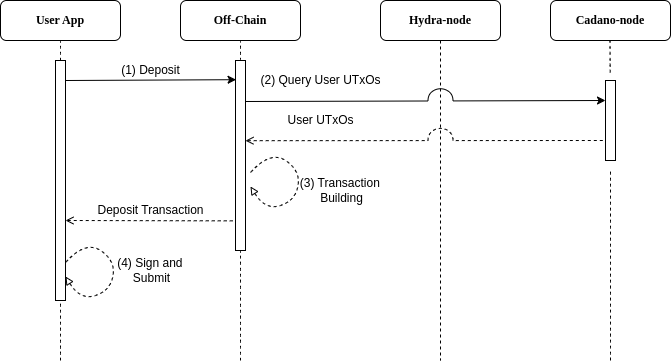

The diagram above was exported from draw.io. Its source (the exported page's mxGraphModel, read from the mxfile embedded in the PNG):
<mxGraphModel dx="1195" dy="604" grid="1" gridSize="10" guides="1" tooltips="1" connect="1" arrows="1" fold="1" page="1" pageScale="1" pageWidth="850" pageHeight="1100" math="0" shadow="0">
  <root>
    <mxCell id="tyXGbgICElT6NKxZWj9B-0" />
    <mxCell id="tyXGbgICElT6NKxZWj9B-1" parent="tyXGbgICElT6NKxZWj9B-0" />
    <mxCell id="mxZP4IWfg0D6mD89hSEB-2" value="" style="endArrow=none;html=1;rounded=0;startArrow=none;startFill=0;endFill=0;dashed=1;exitX=0.5;exitY=1;exitDx=0;exitDy=0;" edge="1" parent="tyXGbgICElT6NKxZWj9B-1" source="mxZP4IWfg0D6mD89hSEB-1">
      <mxGeometry width="50" height="50" relative="1" as="geometry">
        <mxPoint x="365" y="270" as="sourcePoint" />
        <mxPoint x="550" y="480" as="targetPoint" />
      </mxGeometry>
    </mxCell>
    <mxCell id="tyXGbgICElT6NKxZWj9B-2" value="" style="endArrow=none;dashed=1;html=1;rounded=0;startSize=14;endSize=14;sourcePerimeterSpacing=8;targetPerimeterSpacing=8;curved=1;exitX=0.5;exitY=0;exitDx=0;exitDy=0;" edge="1" parent="tyXGbgICElT6NKxZWj9B-1" source="UUJK-17HwmIn9dyb0rDT-0">
      <mxGeometry width="50" height="50" relative="1" as="geometry">
        <mxPoint x="170" y="540" as="sourcePoint" />
        <mxPoint x="170" y="160" as="targetPoint" />
      </mxGeometry>
    </mxCell>
    <mxCell id="tyXGbgICElT6NKxZWj9B-3" value="&lt;font face=&quot;Lucida Console&quot;&gt;&lt;b&gt;User App&lt;/b&gt;&lt;/font&gt;" style="rounded=1;whiteSpace=wrap;html=1;" vertex="1" parent="tyXGbgICElT6NKxZWj9B-1">
      <mxGeometry x="110" y="120" width="120" height="40" as="geometry" />
    </mxCell>
    <mxCell id="tyXGbgICElT6NKxZWj9B-4" value="" style="endArrow=none;dashed=1;html=1;rounded=0;startSize=14;endSize=14;sourcePerimeterSpacing=8;targetPerimeterSpacing=8;curved=1;" edge="1" parent="tyXGbgICElT6NKxZWj9B-1">
      <mxGeometry width="50" height="50" relative="1" as="geometry">
        <mxPoint x="350" y="480" as="sourcePoint" />
        <mxPoint x="350" y="160" as="targetPoint" />
      </mxGeometry>
    </mxCell>
    <mxCell id="tyXGbgICElT6NKxZWj9B-5" value="&lt;font face=&quot;Lucida Console&quot;&gt;&lt;b&gt;Off-Chain&lt;/b&gt;&lt;br&gt;&lt;/font&gt;" style="rounded=1;whiteSpace=wrap;html=1;" vertex="1" parent="tyXGbgICElT6NKxZWj9B-1">
      <mxGeometry x="290" y="120" width="120" height="40" as="geometry" />
    </mxCell>
    <mxCell id="tyXGbgICElT6NKxZWj9B-8" value="" style="endArrow=none;dashed=1;html=1;rounded=0;startSize=14;endSize=14;sourcePerimeterSpacing=8;targetPerimeterSpacing=8;curved=1;" edge="1" parent="tyXGbgICElT6NKxZWj9B-1" source="Z9aOaPK2D-jF3TqcZv8A-3">
      <mxGeometry width="50" height="50" relative="1" as="geometry">
        <mxPoint x="719.5" y="540" as="sourcePoint" />
        <mxPoint x="719.5" y="160" as="targetPoint" />
      </mxGeometry>
    </mxCell>
    <mxCell id="tyXGbgICElT6NKxZWj9B-9" value="&lt;font face=&quot;Lucida Console&quot;&gt;&lt;b&gt;Cadano-node&lt;/b&gt;&lt;br&gt;&lt;/font&gt;" style="rounded=1;whiteSpace=wrap;html=1;" vertex="1" parent="tyXGbgICElT6NKxZWj9B-1">
      <mxGeometry x="660" y="120" width="120" height="40" as="geometry" />
    </mxCell>
    <mxCell id="UUJK-17HwmIn9dyb0rDT-1" value="" style="endArrow=none;dashed=1;html=1;rounded=0;startSize=14;endSize=14;sourcePerimeterSpacing=8;targetPerimeterSpacing=8;curved=1;entryX=0.5;entryY=1;entryDx=0;entryDy=0;" edge="1" parent="tyXGbgICElT6NKxZWj9B-1" target="UUJK-17HwmIn9dyb0rDT-0">
      <mxGeometry width="50" height="50" relative="1" as="geometry">
        <mxPoint x="170" y="480" as="sourcePoint" />
        <mxPoint x="170" y="160" as="targetPoint" />
      </mxGeometry>
    </mxCell>
    <mxCell id="UUJK-17HwmIn9dyb0rDT-0" value="" style="rounded=0;whiteSpace=wrap;html=1;" vertex="1" parent="tyXGbgICElT6NKxZWj9B-1">
      <mxGeometry x="165" y="180" width="10" height="240" as="geometry" />
    </mxCell>
    <mxCell id="rQGZxw8hmFp9b7lQGomY-0" value="" style="endArrow=classic;html=1;rounded=0;entryX=0.057;entryY=0.101;entryDx=0;entryDy=0;entryPerimeter=0;" edge="1" parent="tyXGbgICElT6NKxZWj9B-1" target="rQGZxw8hmFp9b7lQGomY-1">
      <mxGeometry width="50" height="50" relative="1" as="geometry">
        <mxPoint x="175" y="200" as="sourcePoint" />
        <mxPoint x="235" y="200" as="targetPoint" />
      </mxGeometry>
    </mxCell>
    <mxCell id="rQGZxw8hmFp9b7lQGomY-1" value="" style="rounded=0;whiteSpace=wrap;html=1;" vertex="1" parent="tyXGbgICElT6NKxZWj9B-1">
      <mxGeometry x="345" y="180" width="10" height="190" as="geometry" />
    </mxCell>
    <mxCell id="oijLFlyANQaFFZ7rxmJQ-0" value="&lt;font face=&quot;Helvetica&quot; style=&quot;font-size: 12px;&quot;&gt;(1) Deposit&lt;/font&gt;" style="edgeLabel;html=1;align=center;verticalAlign=middle;resizable=0;points=[];" vertex="1" connectable="0" parent="tyXGbgICElT6NKxZWj9B-1">
      <mxGeometry x="260" y="190" as="geometry" />
    </mxCell>
    <mxCell id="Z9aOaPK2D-jF3TqcZv8A-0" value="" style="curved=1;endArrow=none;html=1;rounded=0;startArrow=block;startFill=0;endFill=0;dashed=1;arcSize=1;noJump=1;perimeterSpacing=10;" edge="1" parent="tyXGbgICElT6NKxZWj9B-1">
      <mxGeometry width="50" height="50" relative="1" as="geometry">
        <mxPoint x="360" y="306" as="sourcePoint" />
        <mxPoint x="360" y="292" as="targetPoint" />
        <Array as="points">
          <mxPoint x="375" y="330" />
          <mxPoint x="405" y="320" />
          <mxPoint x="410" y="290" />
          <mxPoint x="380" y="270" />
        </Array>
      </mxGeometry>
    </mxCell>
    <mxCell id="Z9aOaPK2D-jF3TqcZv8A-1" value="&lt;font style=&quot;font-size: 12px;&quot;&gt;(3) Transaction&amp;nbsp;&lt;/font&gt;&lt;div&gt;&lt;font style=&quot;font-size: 12px;&quot;&gt;Building&lt;/font&gt;&lt;/div&gt;" style="edgeLabel;html=1;align=center;verticalAlign=middle;resizable=0;points=[];" vertex="1" connectable="0" parent="Z9aOaPK2D-jF3TqcZv8A-0">
      <mxGeometry x="0.0378" y="-2" relative="1" as="geometry">
        <mxPoint x="40" y="10" as="offset" />
      </mxGeometry>
    </mxCell>
    <mxCell id="Z9aOaPK2D-jF3TqcZv8A-4" value="" style="endArrow=none;dashed=1;html=1;rounded=0;startSize=14;endSize=14;sourcePerimeterSpacing=8;targetPerimeterSpacing=8;curved=1;" edge="1" parent="tyXGbgICElT6NKxZWj9B-1" target="Z9aOaPK2D-jF3TqcZv8A-3">
      <mxGeometry width="50" height="50" relative="1" as="geometry">
        <mxPoint x="720" y="480" as="sourcePoint" />
        <mxPoint x="719.5" y="160" as="targetPoint" />
      </mxGeometry>
    </mxCell>
    <mxCell id="Z9aOaPK2D-jF3TqcZv8A-3" value="" style="rounded=0;whiteSpace=wrap;html=1;" vertex="1" parent="tyXGbgICElT6NKxZWj9B-1">
      <mxGeometry x="715" y="200" width="10" height="80" as="geometry" />
    </mxCell>
    <mxCell id="H18bGKRcvR62yjO5NXik-2" value="&lt;span style=&quot;font-size: 12px;&quot;&gt;(2) Query User UTxOs&lt;/span&gt;" style="edgeLabel;html=1;align=center;verticalAlign=middle;resizable=0;points=[];" vertex="1" connectable="0" parent="tyXGbgICElT6NKxZWj9B-1">
      <mxGeometry x="430" y="200" as="geometry" />
    </mxCell>
    <mxCell id="h3LOJQtrOxz0sU8tw0N3-2" value="&lt;span style=&quot;font-size: 12px;&quot;&gt;User UTxOs&lt;/span&gt;" style="edgeLabel;html=1;align=center;verticalAlign=middle;resizable=0;points=[];" vertex="1" connectable="0" parent="tyXGbgICElT6NKxZWj9B-1">
      <mxGeometry x="430" y="240" as="geometry" />
    </mxCell>
    <mxCell id="D0qcU94FWrp1q737EYnG-1" value="&lt;span style=&quot;font-size: 12px;&quot;&gt;Deposit Transaction&lt;/span&gt;" style="edgeLabel;html=1;align=center;verticalAlign=middle;resizable=0;points=[];" vertex="1" connectable="0" parent="tyXGbgICElT6NKxZWj9B-1">
      <mxGeometry x="260" y="330" as="geometry" />
    </mxCell>
    <mxCell id="5YvwqX-UIT0qYXKgOLhJ-0" value="" style="endArrow=classic;html=1;rounded=0;entryX=0;entryY=0.25;entryDx=0;entryDy=0;jumpStyle=arc;jumpSize=25;" edge="1" parent="tyXGbgICElT6NKxZWj9B-1" target="Z9aOaPK2D-jF3TqcZv8A-3">
      <mxGeometry width="50" height="50" relative="1" as="geometry">
        <mxPoint x="355" y="221" as="sourcePoint" />
        <mxPoint x="510" y="220" as="targetPoint" />
      </mxGeometry>
    </mxCell>
    <mxCell id="slAKcC4iKxz4wRLi7Fs7-0" value="" style="endArrow=none;html=1;rounded=0;entryX=0;entryY=0.75;entryDx=0;entryDy=0;startArrow=open;startFill=0;endFill=0;dashed=1;exitX=0.997;exitY=0.422;exitDx=0;exitDy=0;exitPerimeter=0;jumpSize=25;jumpStyle=arc;" edge="1" parent="tyXGbgICElT6NKxZWj9B-1" source="rQGZxw8hmFp9b7lQGomY-1" target="Z9aOaPK2D-jF3TqcZv8A-3">
      <mxGeometry width="50" height="50" relative="1" as="geometry">
        <mxPoint x="420" y="260" as="sourcePoint" />
        <mxPoint x="482" y="260" as="targetPoint" />
      </mxGeometry>
    </mxCell>
    <mxCell id="LYpou5CLLrIby9MKRkVI-1" value="" style="endArrow=none;html=1;rounded=0;entryX=0;entryY=0.844;entryDx=0;entryDy=0;startArrow=open;startFill=0;endFill=0;dashed=1;exitX=0.997;exitY=0.422;exitDx=0;exitDy=0;exitPerimeter=0;entryPerimeter=0;" edge="1" parent="tyXGbgICElT6NKxZWj9B-1" target="rQGZxw8hmFp9b7lQGomY-1">
      <mxGeometry width="50" height="50" relative="1" as="geometry">
        <mxPoint x="175" y="340" as="sourcePoint" />
        <mxPoint x="335" y="340" as="targetPoint" />
      </mxGeometry>
    </mxCell>
    <mxCell id="LYpou5CLLrIby9MKRkVI-2" value="" style="curved=1;endArrow=none;html=1;rounded=0;startArrow=block;startFill=0;endFill=0;dashed=1;arcSize=1;noJump=1;perimeterSpacing=10;" edge="1" parent="tyXGbgICElT6NKxZWj9B-1">
      <mxGeometry width="50" height="50" relative="1" as="geometry">
        <mxPoint x="175" y="396" as="sourcePoint" />
        <mxPoint x="175" y="382" as="targetPoint" />
        <Array as="points">
          <mxPoint x="190" y="420" />
          <mxPoint x="220" y="410" />
          <mxPoint x="225" y="380" />
          <mxPoint x="195" y="360" />
        </Array>
      </mxGeometry>
    </mxCell>
    <mxCell id="LYpou5CLLrIby9MKRkVI-3" value="&lt;font style=&quot;font-size: 12px;&quot;&gt;(4) Sign and&amp;nbsp;&lt;/font&gt;&lt;div&gt;&lt;font style=&quot;font-size: 12px;&quot;&gt;Submit&lt;/font&gt;&lt;/div&gt;" style="edgeLabel;html=1;align=center;verticalAlign=middle;resizable=0;points=[];" vertex="1" connectable="0" parent="LYpou5CLLrIby9MKRkVI-2">
      <mxGeometry x="0.0378" y="-2" relative="1" as="geometry">
        <mxPoint x="35" as="offset" />
      </mxGeometry>
    </mxCell>
    <mxCell id="mxZP4IWfg0D6mD89hSEB-1" value="&lt;font face=&quot;Lucida Console&quot;&gt;&lt;b&gt;Hydra-node&lt;/b&gt;&lt;br&gt;&lt;/font&gt;" style="rounded=1;whiteSpace=wrap;html=1;" vertex="1" parent="tyXGbgICElT6NKxZWj9B-1">
      <mxGeometry x="490" y="120" width="120" height="40" as="geometry" />
    </mxCell>
  </root>
</mxGraphModel>